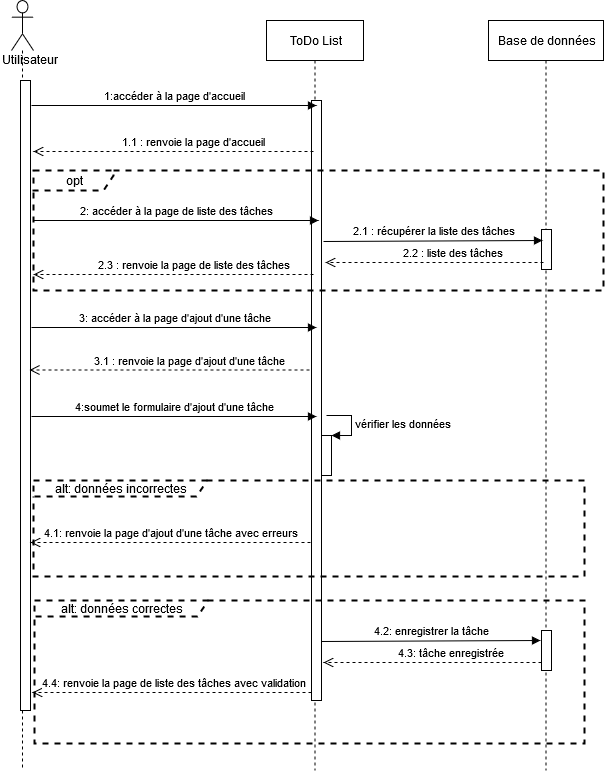

The diagram above was exported from draw.io. Its source (the exported page's mxGraphModel, read from the mxfile embedded in the PNG):
<mxGraphModel dx="1422" dy="791" grid="1" gridSize="10" guides="1" tooltips="1" connect="1" arrows="1" fold="1" page="1" pageScale="1" pageWidth="827" pageHeight="1169" math="0" shadow="0">
  <root>
    <mxCell id="0" />
    <mxCell id="1" parent="0" />
    <mxCell id="fUM2uevEOE9gBZG7iSMm-2" value="" style="shape=umlLifeline;participant=umlActor;perimeter=lifelinePerimeter;whiteSpace=wrap;html=1;container=1;collapsible=0;recursiveResize=0;verticalAlign=top;spacingTop=36;labelBackgroundColor=#ffffff;outlineConnect=0;size=50;" parent="1" vertex="1">
      <mxGeometry x="58" y="50" width="22" height="770" as="geometry" />
    </mxCell>
    <mxCell id="fUM2uevEOE9gBZG7iSMm-5" value="" style="html=1;points=[];perimeter=orthogonalPerimeter;" parent="fUM2uevEOE9gBZG7iSMm-2" vertex="1">
      <mxGeometry x="9" y="80" width="10" height="630" as="geometry" />
    </mxCell>
    <mxCell id="fUM2uevEOE9gBZG7iSMm-6" value="ToDo List" style="html=1;points=[];perimeter=orthogonalPerimeter;shape=umlLifeline;participant=label;fontFamily=Helvetica;fontSize=12;fontColor=#000000;align=center;strokeColor=#000000;fillColor=#ffffff;recursiveResize=0;container=1;collapsible=0;" parent="1" vertex="1">
      <mxGeometry x="313" y="70" width="97" height="750" as="geometry" />
    </mxCell>
    <mxCell id="fUM2uevEOE9gBZG7iSMm-8" value="" style="html=1;points=[];perimeter=orthogonalPerimeter;" parent="fUM2uevEOE9gBZG7iSMm-6" vertex="1">
      <mxGeometry x="45" y="80" width="10" height="600" as="geometry" />
    </mxCell>
    <mxCell id="uYd8BlltWD8ORPGU6Ttl-5" value="" style="html=1;points=[];perimeter=orthogonalPerimeter;" parent="fUM2uevEOE9gBZG7iSMm-6" vertex="1">
      <mxGeometry x="55" y="415" width="10" height="40" as="geometry" />
    </mxCell>
    <mxCell id="uYd8BlltWD8ORPGU6Ttl-6" value="vérifier les données" style="edgeStyle=orthogonalEdgeStyle;html=1;align=left;spacingLeft=2;endArrow=block;rounded=0;entryX=1;entryY=0;" parent="fUM2uevEOE9gBZG7iSMm-6" target="uYd8BlltWD8ORPGU6Ttl-5" edge="1">
      <mxGeometry relative="1" as="geometry">
        <mxPoint x="60" y="395" as="sourcePoint" />
        <Array as="points">
          <mxPoint x="85" y="395" />
        </Array>
      </mxGeometry>
    </mxCell>
    <mxCell id="fUM2uevEOE9gBZG7iSMm-10" value="1.1 : renvoie la page d'accueil" style="html=1;verticalAlign=bottom;endArrow=open;dashed=1;endSize=8;" parent="1" edge="1">
      <mxGeometry x="-0.0714" y="-10" relative="1" as="geometry">
        <mxPoint x="360" y="201" as="sourcePoint" />
        <mxPoint x="80" y="201" as="targetPoint" />
        <Array as="points">
          <mxPoint x="230" y="201" />
        </Array>
        <mxPoint x="10" y="10" as="offset" />
      </mxGeometry>
    </mxCell>
    <mxCell id="fUM2uevEOE9gBZG7iSMm-7" value="1:accéder à la page d'accueil" style="html=1;verticalAlign=bottom;endArrow=block;" parent="1" edge="1">
      <mxGeometry width="80" relative="1" as="geometry">
        <mxPoint x="78" y="155" as="sourcePoint" />
        <mxPoint x="363" y="155" as="targetPoint" />
      </mxGeometry>
    </mxCell>
    <mxCell id="fUM2uevEOE9gBZG7iSMm-28" value="Utilisateur" style="text;html=1;resizable=0;points=[];autosize=1;align=left;verticalAlign=top;spacingTop=-4;" parent="1" vertex="1">
      <mxGeometry x="47" y="100" width="70" height="20" as="geometry" />
    </mxCell>
    <mxCell id="jQqZS7lPE9q3gfO8sB9S-10" value="Base de données" style="html=1;points=[];perimeter=orthogonalPerimeter;shape=umlLifeline;participant=label;fontFamily=Helvetica;fontSize=12;fontColor=#000000;align=center;strokeColor=#000000;fillColor=#ffffff;recursiveResize=0;container=1;collapsible=0;" parent="1" vertex="1">
      <mxGeometry x="535" y="70" width="115" height="750" as="geometry" />
    </mxCell>
    <mxCell id="jQqZS7lPE9q3gfO8sB9S-11" value="" style="html=1;points=[];perimeter=orthogonalPerimeter;" parent="jQqZS7lPE9q3gfO8sB9S-10" vertex="1">
      <mxGeometry x="53" y="209" width="10" height="40" as="geometry" />
    </mxCell>
    <mxCell id="uYd8BlltWD8ORPGU6Ttl-11" value="" style="html=1;points=[];perimeter=orthogonalPerimeter;" parent="jQqZS7lPE9q3gfO8sB9S-10" vertex="1">
      <mxGeometry x="53" y="610" width="10" height="40" as="geometry" />
    </mxCell>
    <mxCell id="jQqZS7lPE9q3gfO8sB9S-14" value="3: accéder à la page d'ajout d'une tâche" style="html=1;verticalAlign=bottom;endArrow=block;" parent="1" edge="1">
      <mxGeometry width="80" relative="1" as="geometry">
        <mxPoint x="78" y="377" as="sourcePoint" />
        <mxPoint x="363" y="377" as="targetPoint" />
      </mxGeometry>
    </mxCell>
    <mxCell id="jQqZS7lPE9q3gfO8sB9S-20" value="4:soumet le formulaire d'ajout d'une tâche" style="html=1;verticalAlign=bottom;endArrow=block;" parent="1" edge="1">
      <mxGeometry width="80" relative="1" as="geometry">
        <mxPoint x="78" y="466" as="sourcePoint" />
        <mxPoint x="363" y="466" as="targetPoint" />
      </mxGeometry>
    </mxCell>
    <mxCell id="jQqZS7lPE9q3gfO8sB9S-24" value="4.1: renvoie la page d'ajout d'une tâche avec erreurs" style="html=1;verticalAlign=bottom;endArrow=open;dashed=1;endSize=8;" parent="1" edge="1">
      <mxGeometry relative="1" as="geometry">
        <mxPoint x="357" y="592" as="sourcePoint" />
        <mxPoint x="77" y="592" as="targetPoint" />
        <Array as="points">
          <mxPoint x="227" y="592" />
        </Array>
        <mxPoint as="offset" />
      </mxGeometry>
    </mxCell>
    <mxCell id="LOUpK0SDnY6NSm3nF_Pl-3" value="3.1 : renvoie la page d'ajout d'une tâche" style="html=1;verticalAlign=bottom;endArrow=open;dashed=1;endSize=8;" parent="1" edge="1">
      <mxGeometry x="-0.0714" y="-10" relative="1" as="geometry">
        <mxPoint x="356" y="419.5" as="sourcePoint" />
        <mxPoint x="76" y="419.5" as="targetPoint" />
        <Array as="points">
          <mxPoint x="226" y="419.5" />
        </Array>
        <mxPoint x="10" y="10" as="offset" />
      </mxGeometry>
    </mxCell>
    <mxCell id="uYd8BlltWD8ORPGU6Ttl-10" value="4.2: enregistrer la tâche" style="html=1;verticalAlign=bottom;endArrow=block;entryX=-0.1;entryY=0.25;entryDx=0;entryDy=0;entryPerimeter=0;" parent="1" target="uYd8BlltWD8ORPGU6Ttl-11" edge="1">
      <mxGeometry width="80" relative="1" as="geometry">
        <mxPoint x="368" y="691" as="sourcePoint" />
        <mxPoint x="580" y="691" as="targetPoint" />
      </mxGeometry>
    </mxCell>
    <mxCell id="uYd8BlltWD8ORPGU6Ttl-12" value="4.3: tâche enregistrée" style="html=1;verticalAlign=bottom;endArrow=open;dashed=1;endSize=8;" parent="1" edge="1">
      <mxGeometry x="-0.0714" y="-10" relative="1" as="geometry">
        <mxPoint x="588" y="712" as="sourcePoint" />
        <mxPoint x="370" y="712" as="targetPoint" />
        <Array as="points">
          <mxPoint x="458" y="712" />
        </Array>
        <mxPoint x="10" y="10" as="offset" />
      </mxGeometry>
    </mxCell>
    <mxCell id="uYd8BlltWD8ORPGU6Ttl-13" value="&lt;div&gt;4.4: renvoie la page de liste des tâches avec validation&lt;/div&gt;" style="html=1;verticalAlign=bottom;endArrow=open;dashed=1;endSize=8;entryX=1.3;entryY=0.9;entryDx=0;entryDy=0;entryPerimeter=0;" parent="1" edge="1">
      <mxGeometry x="-0.0108" relative="1" as="geometry">
        <mxPoint x="358" y="742" as="sourcePoint" />
        <mxPoint x="79" y="742" as="targetPoint" />
        <Array as="points">
          <mxPoint x="228" y="742" />
        </Array>
        <mxPoint as="offset" />
      </mxGeometry>
    </mxCell>
    <mxCell id="uYd8BlltWD8ORPGU6Ttl-14" value="alt: données correctes" style="shape=umlFrame;whiteSpace=wrap;html=1;width=173;height=16;dashed=1;strokeWidth=2;" parent="1" vertex="1">
      <mxGeometry x="81" y="650" width="550" height="143" as="geometry" />
    </mxCell>
    <mxCell id="uYd8BlltWD8ORPGU6Ttl-9" value="alt: données incorrectes" style="shape=umlFrame;whiteSpace=wrap;html=1;width=173;height=16;dashed=1;strokeWidth=2;" parent="1" vertex="1">
      <mxGeometry x="80" y="530" width="551" height="96" as="geometry" />
    </mxCell>
    <mxCell id="a0e7GDF2OehlFMaOj339-1" value="2: accéder à la page de liste des tâches" style="html=1;verticalAlign=bottom;endArrow=block;" edge="1" parent="1">
      <mxGeometry width="80" relative="1" as="geometry">
        <mxPoint x="80" y="270" as="sourcePoint" />
        <mxPoint x="365" y="270" as="targetPoint" />
      </mxGeometry>
    </mxCell>
    <mxCell id="a0e7GDF2OehlFMaOj339-2" value="2.3 : renvoie la page de liste des tâches" style="html=1;verticalAlign=bottom;endArrow=open;dashed=1;endSize=8;" edge="1" parent="1">
      <mxGeometry x="-0.0714" y="-10" relative="1" as="geometry">
        <mxPoint x="360" y="324" as="sourcePoint" />
        <mxPoint x="80" y="324" as="targetPoint" />
        <Array as="points">
          <mxPoint x="230" y="324" />
        </Array>
        <mxPoint x="10" y="10" as="offset" />
      </mxGeometry>
    </mxCell>
    <mxCell id="a0e7GDF2OehlFMaOj339-3" value="2.1 : récupérer la liste des tâches" style="html=1;verticalAlign=bottom;endArrow=block;entryX=-0.1;entryY=0.25;entryDx=0;entryDy=0;entryPerimeter=0;" edge="1" parent="1">
      <mxGeometry width="80" relative="1" as="geometry">
        <mxPoint x="370" y="291" as="sourcePoint" />
        <mxPoint x="589" y="290" as="targetPoint" />
      </mxGeometry>
    </mxCell>
    <mxCell id="a0e7GDF2OehlFMaOj339-4" value="2.2 : liste des tâches" style="html=1;verticalAlign=bottom;endArrow=open;dashed=1;endSize=8;" edge="1" parent="1">
      <mxGeometry x="-0.0714" y="-10" relative="1" as="geometry">
        <mxPoint x="590" y="312" as="sourcePoint" />
        <mxPoint x="372" y="312" as="targetPoint" />
        <Array as="points">
          <mxPoint x="460" y="312" />
        </Array>
        <mxPoint x="10" y="10" as="offset" />
      </mxGeometry>
    </mxCell>
    <mxCell id="a0e7GDF2OehlFMaOj339-6" value="opt" style="shape=umlFrame;whiteSpace=wrap;html=1;width=80;height=20;dashed=1;strokeWidth=2;" vertex="1" parent="1">
      <mxGeometry x="80" y="220" width="570" height="120" as="geometry" />
    </mxCell>
  </root>
</mxGraphModel>